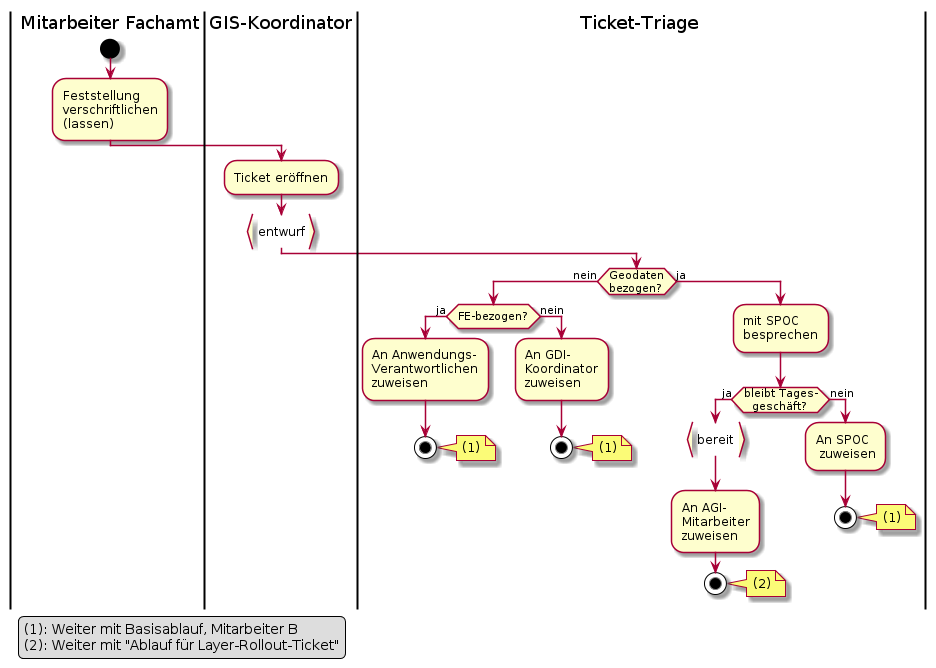

The diagram above was rendered by PlantUML. Its source (embedded in the PNG):
@startuml
|Mitarbeiter Fachamt|
start
:Feststellung
verschriftlichen
(lassen);
|GIS-Koordinator|
:Ticket eröffnen;
:entwurf}
|Ticket-Triage|
if (Geodaten
bezogen?) then (nein)
  if (FE-bezogen?) then (ja)
    :An Anwendungs-
    Verantwortlichen
    zuweisen;
    stop
    note right
    	(1)
    end note
  else (nein)
    :An GDI-
    Koordinator
    zuweisen;
    stop
    note right
    	(1)
    end note
  endif
else (ja)
  :mit SPOC
  besprechen;
  if (bleibt Tages-
  geschäft?) then (ja)
    :bereit}
    :An AGI-
    Mitarbeiter
    zuweisen;
    stop
    note right
    	(2)
    end note
  else (nein)
    |Ticket-Triage|
  	:An SPOC
    zuweisen;
    stop
    note right
    	(1)
    end note
  endif
endif
legend left
  (1): Weiter mit Basisablauf, Mitarbeiter B
  (2): Weiter mit "Ablauf für Layer-Rollout-Ticket"
end legend
@enduml